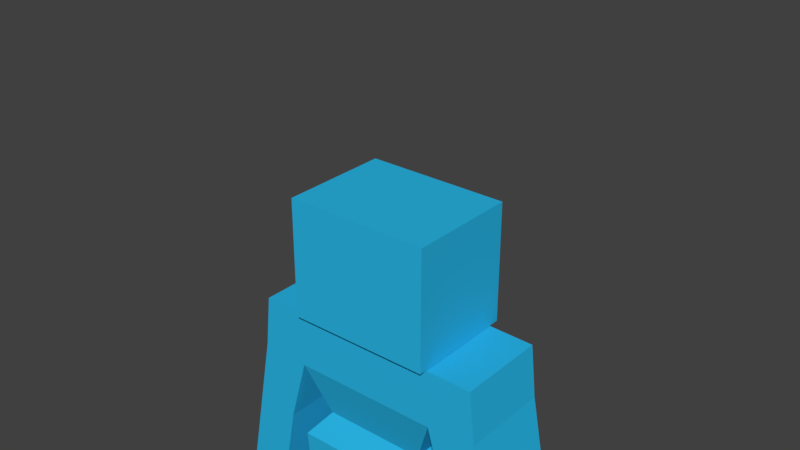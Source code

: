 # Source: BlockStarved.blend  (saved by Blender 2.77.0; exported with 4.5.12 LTS)
import bpy
from mathutils import Matrix  # noqa: F401  (used for matrix-valued properties, if any)

bpy.ops.wm.read_factory_settings(use_empty=True)
scene = bpy.context.scene
scene.name = 'Scene'

# ---- collections
col_collection_1 = bpy.data.collections.new('Collection 1'); scene.collection.children.link(col_collection_1)

# ---- materials (node trees are filled in below, after node groups)
mat_shirt = bpy.data.materials.new('Shirt')
mat_shirt.alpha_threshold = 0.0
mat_shirt.use_transparent_shadow = False
mat_shirt.diffuse_color = (0.02389, 0.4763, 0.8, 1.0)
mat_shirt.specular_color = (0.003492, 0.2473, 1.0)
mat_shirt.roughness = 0.5
mat_shirt.specular_intensity = 0.1286
mat_shirt.line_color = (0.0, 0.0, 0.0, 1.0)

# ---- material node trees

# ---- world
world_world = bpy.data.worlds.new('World'); scene.world = world_world
world_world.color = (0.05088, 0.05088, 0.05088)
world_world.use_sun_shadow = False
world_world.sun_shadow_jitter_overblur = 0.0
world_world.cycles.sampling_method = 'MANUAL'

# ---- meshes
me_cube = bpy.data.meshes.new('Cube')
me_cube.from_pydata([(1.263, 0.6336, -1.011), (1.263, -0.9273, -1.011), (0.9731, 0.4545, 1.0), (0.9731, -0.7482, 1.0), (1.381, -1.0, 3.039), (1.381, 0.7063, 3.039), (1.381, 0.7063, 0.4865), (1.381, -1.0, 0.4865), (1.381, 0.7063, 1.965), (1.381, -1.0, 1.965), (1.151, -1.0, 3.039), (1.151, 0.7063, 3.039), (1.309, 0.6317, -1.058), (1.309, -0.9253, -1.058), (0.8109, 0.4545, 1.0), (0.8109, -0.7482, 1.0), (1.151, -1.0, 0.4865), (1.151, 0.7063, 0.4865), (1.151, -1.0, 1.965), (1.151, 0.7063, 1.965), (0.2007, -1.0, 3.039), (0.2007, 0.7063, 3.039), (0.1414, 0.4545, 1.0), (0.1414, -0.7482, 1.0), (0.2007, -1.0, 0.4865), (0.2007, 0.7063, 0.4865), (0.2007, -1.0, 1.965), (0.2007, 0.7063, 1.965), (1.272, 0.478, -4.22), (1.272, -0.7717, -4.22), (0.2868, 0.478, -4.222), (0.2868, -0.7717, -4.222), (0.2427, 0.5316, -2.527), (0.2427, -0.8252, -2.527), (1.31, 0.5316, -2.525), (1.31, -0.8252, -2.525), (0.2438, 0.5306, -2.903), (1.311, 0.5306, -2.901), (1.311, -0.8243, -2.901), (0.2438, -0.8243, -2.903), (1.32, 0.6311, -1.255), (1.32, -0.9248, -1.255), (2.293, 0.7063, 2.033), (2.186, -1.0, 3.022), (2.293, -1.0, 2.033), (2.5, -1.0, 0.9289), (2.5, 0.7063, 0.9289), (1.728, -1.0, 0.7207), (1.728, 0.7063, 0.7207), (2.836, -1.0, -0.8669), (2.836, 0.7063, -0.8669), (2.064, -1.0, -1.075), (2.064, 0.7063, -1.075), (1.8, -1.0, 0.3321), (2.572, -1.0, 0.5402), (2.572, 0.7063, 0.5402), (1.8, 0.7063, 0.3321), (1.338, -1.153, 3.051), (1.338, -1.153, 5.279), (1.338, 0.9001, 3.051), (1.338, 0.9001, 5.279), (0.0, 0.9001, 5.279), (0.0, 0.9001, 3.051), (0.0, -1.153, 5.279), (0.0, -1.153, 3.051), (2.186, 0.7063, 3.022), (-1.263, 0.6336, -1.011), (-1.263, -0.9273, -1.011), (0.0, -1.0, 3.039), (0.0, 0.7063, 3.039), (-0.9731, 0.4545, 1.0), (-0.9731, -0.7482, 1.0), (-1.381, -1.0, 3.039), (-1.381, 0.7063, 3.039), (-3.557e-06, 0.6336, -1.011), (-3.557e-06, -0.9273, -1.011), (0.0, 0.4545, 1.0), (0.0, -0.7482, 1.0), (-1.381, 0.7063, 0.4865), (-1.381, -1.0, 0.4865), (0.0, 0.7063, 0.4865), (0.0, -1.0, 0.4865), (-1.381, 0.7063, 1.965), (0.0, -1.0, 1.965), (-1.381, -1.0, 1.965), (0.0, 0.7063, 1.965), (-1.151, -1.0, 3.039), (-1.151, 0.7063, 3.039), (-1.309, 0.6317, -1.06), (-1.309, -0.9253, -1.06), (-0.8109, 0.4545, 1.0), (-0.8109, -0.7482, 1.0), (-1.151, -1.0, 0.4865), (-1.151, 0.7063, 0.4865), (-1.151, -1.0, 1.965), (-1.151, 0.7063, 1.965), (-0.2007, -1.0, 3.039), (-0.2007, 0.7063, 3.039), (-0.005997, 0.7042, -0.8706), (-0.005997, -0.9979, -0.8706), (-0.1414, 0.4545, 1.0), (-0.1414, -0.7482, 1.0), (-0.2007, -1.0, 0.4865), (-0.2007, 0.7063, 0.4865), (-0.2007, -1.0, 1.965), (-0.2007, 0.7063, 1.965), (-1.249, 0.4524, -4.222), (-1.249, -0.7461, -4.222), (-0.3039, 0.4524, -4.223), (-0.3039, -0.7461, -4.223), (-0.2332, 0.5421, -2.525), (-0.2332, -0.8358, -2.525), (-1.318, 0.5421, -2.525), (-1.318, -0.8358, -2.525), (-0.2339, 0.5411, -2.907), (-1.317, 0.5411, -2.907), (-1.317, -0.8348, -2.907), (-0.2339, -0.8348, -2.907), (-1.32, 0.6311, -1.257), (-1.32, -0.9248, -1.257), (-2.293, 0.7063, 2.033), (-2.186, -1.0, 3.022), (-2.293, -1.0, 2.033), (-2.5, -1.0, 0.9289), (-2.5, 0.7063, 0.9289), (-1.728, -1.0, 0.7207), (-1.728, 0.7063, 0.7207), (-2.836, -1.0, -0.8669), (-2.836, 0.7063, -0.8669), (-2.064, -1.0, -1.075), (-2.064, 0.7063, -1.075), (-1.8, -1.0, 0.3321), (-2.572, -1.0, 0.5402), (-2.572, 0.7063, 0.5402), (-1.8, 0.7063, 0.3321), (-1.338, -1.153, 3.051), (-1.338, -1.153, 5.279), (-1.338, 0.9001, 3.051), (-1.338, 0.9001, 5.279), (-2.186, 0.7063, 3.022), (-0.005167, -0.9248, -1.193), (-0.005167, 0.6311, -1.193)], [], [(21, 69, 68, 20), (6, 2, 3, 7), (27, 85, 69, 21), (18, 9, 4, 10), (25, 98, 74, 80), (24, 23, 77, 81), (99, 24, 81, 75), (22, 25, 80, 76), (0, 6, 7, 1), (3, 2, 8, 9), (15, 3, 9, 18), (22, 76, 85, 27), (2, 14, 19, 8), (23, 15, 18, 26), (2, 6, 17, 14), (1, 7, 16, 13), (0, 1, 13, 12), (7, 3, 15, 16), (6, 0, 12, 17), (26, 18, 10, 20), (8, 19, 11, 5), (5, 11, 10, 4), (83, 26, 20, 68), (77, 23, 26, 83), (14, 22, 27, 19), (14, 17, 25, 22), (13, 16, 24, 99), (39, 36, 30, 31), (16, 15, 23, 24), (17, 12, 98, 25), (19, 27, 21, 11), (11, 21, 20, 10), (28, 29, 31, 30), (36, 37, 28, 30), (37, 38, 29, 28), (38, 39, 31, 29), (41, 140, 33, 35), (40, 41, 35, 34), (141, 40, 34, 32), (140, 141, 32, 33), (35, 33, 39, 38), (34, 35, 38, 37), (32, 34, 37, 36), (33, 32, 36, 39), (98, 12, 40, 141), (12, 13, 41, 40), (13, 99, 140, 41), (4, 9, 44, 43), (44, 9, 47, 45), (8, 5, 65, 42), (56, 55, 50, 52), (5, 4, 43, 65), (55, 54, 49, 50), (54, 53, 51, 49), (53, 56, 52, 51), (8, 42, 46, 48), (51, 52, 50, 49), (47, 48, 56, 53), (42, 44, 45, 46), (9, 8, 48, 47), (61, 60, 59, 62), (60, 58, 57, 59), (64, 62, 59, 57), (46, 45, 54, 55), (58, 60, 61, 63), (48, 46, 55, 56), (58, 63, 64, 57), (45, 47, 53, 54), (44, 42, 65, 43), (97, 96, 68, 69), (78, 79, 71, 70), (105, 97, 69, 85), (94, 86, 72, 84), (103, 80, 74, 98), (102, 81, 77, 101), (98, 74, 75, 99), (99, 75, 81, 102), (100, 76, 80, 103), (66, 67, 79, 78), (71, 84, 82, 70), (91, 94, 84, 71), (100, 105, 85, 76), (70, 82, 95, 90), (101, 104, 94, 91), (70, 90, 93, 78), (67, 89, 92, 79), (66, 88, 89, 67), (79, 92, 91, 71), (78, 93, 88, 66), (104, 96, 86, 94), (82, 73, 87, 95), (73, 72, 86, 87), (83, 68, 96, 104), (77, 83, 104, 101), (90, 95, 105, 100), (90, 100, 103, 93), (89, 99, 102, 92), (117, 109, 108, 114), (92, 102, 101, 91), (93, 103, 98, 88), (95, 87, 97, 105), (87, 86, 96, 97), (106, 108, 109, 107), (114, 108, 106, 115), (115, 106, 107, 116), (116, 107, 109, 117), (119, 113, 111, 140), (118, 112, 113, 119), (141, 110, 112, 118), (140, 111, 110, 141), (113, 116, 117, 111), (112, 115, 116, 113), (110, 114, 115, 112), (111, 117, 114, 110), (99, 140, 141, 98), (98, 141, 118, 88), (88, 118, 119, 89), (89, 119, 140, 99), (72, 121, 122, 84), (122, 123, 125, 84), (82, 120, 139, 73), (134, 130, 128, 133), (73, 139, 121, 72), (133, 128, 127, 132), (132, 127, 129, 131), (131, 129, 130, 134), (82, 126, 124, 120), (129, 127, 128, 130), (125, 131, 134, 126), (120, 124, 123, 122), (84, 125, 126, 82), (61, 62, 137, 138), (138, 137, 135, 136), (64, 135, 137, 62), (124, 133, 132, 123), (136, 63, 61, 138), (126, 134, 133, 124), (136, 135, 64, 63), (123, 132, 131, 125), (122, 121, 139, 120)])
_uv = me_cube.uv_layers.new(name='UVMap')
_uv.uv.foreach_set('vector', [0.5789, 0.8521, 0.5834, 0.8734, 0.423, 0.834, 0.4365, 0.8179, 0.6132, 0.6249, 0.6074, 0.662, 0.4798, 0.6405, 0.4858, 0.605, 0.6721, 0.7894, 0.6904, 0.8055, 0.5834, 0.8734, 0.5789, 0.8521, 0.4645, 0.7073, 0.4795, 0.7049, 0.4945, 0.7627, 0.4857, 0.7706, 0.7295, 0.626, 0.7066, 0.3965, 0.7108, 0.3964, 0.7546, 0.625, 0.3897, 0.5799, 0.381, 0.6304, 0.3602, 0.6291, 0.3697, 0.5742, 0.4484, 0.3965, 0.3897, 0.5799, 0.3697, 0.5742, 0.4447, 0.3964, 0.7229, 0.6871, 0.7295, 0.626, 0.7546, 0.625, 0.7481, 0.694, 0.596, 0.5311, 0.6132, 0.6249, 0.4858, 0.605, 0.523, 0.5256, 0.4798, 0.6405, 0.6074, 0.662, 0.585, 0.7273, 0.4795, 0.7049, 0.4634, 0.6389, 0.4798, 0.6405, 0.4795, 0.7049, 0.4645, 0.7073, 0.7229, 0.6871, 0.7481, 0.694, 0.6904, 0.8055, 0.6721, 0.7894, 0.6074, 0.662, 0.6248, 0.6661, 0.5997, 0.7358, 0.585, 0.7273, 0.381, 0.6304, 0.4634, 0.6389, 0.4645, 0.7073, 0.387, 0.7273, 0.6074, 0.662, 0.6132, 0.6249, 0.6301, 0.6248, 0.6248, 0.6661, 0.523, 0.5256, 0.4858, 0.605, 0.4708, 0.601, 0.5207, 0.5224, 0.596, 0.5311, 0.523, 0.5256, 0.5207, 0.5224, 0.5995, 0.5274, 0.4858, 0.605, 0.4798, 0.6405, 0.4634, 0.6389, 0.4708, 0.601, 0.6132, 0.6249, 0.596, 0.5311, 0.5995, 0.5274, 0.6301, 0.6248, 0.387, 0.7273, 0.4645, 0.7073, 0.4857, 0.7706, 0.4365, 0.8179, 0.585, 0.7273, 0.5997, 0.7358, 0.5568, 0.7816, 0.5526, 0.7694, 0.5526, 0.7694, 0.5568, 0.7816, 0.4857, 0.7706, 0.4945, 0.7627, 0.3666, 0.7331, 0.387, 0.7273, 0.4365, 0.8179, 0.423, 0.834, 0.3602, 0.6291, 0.381, 0.6304, 0.387, 0.7273, 0.3666, 0.7331, 0.6248, 0.6661, 0.7229, 0.6871, 0.6721, 0.7894, 0.5997, 0.7358, 0.6248, 0.6661, 0.6301, 0.6248, 0.7295, 0.626, 0.7229, 0.6871, 0.5207, 0.5224, 0.4708, 0.601, 0.3897, 0.5799, 0.4484, 0.3965, 0.1779, 0.5771, 0.1976, 0.6663, 0.1466, 0.6608, 0.1361, 0.621, 0.4708, 0.601, 0.4634, 0.6389, 0.381, 0.6304, 0.3897, 0.5799, 0.6301, 0.6248, 0.5995, 0.5274, 0.7066, 0.3965, 0.7295, 0.626, 0.5997, 0.7358, 0.6721, 0.7894, 0.5789, 0.8521, 0.5568, 0.7816, 0.5568, 0.7816, 0.5789, 0.8521, 0.4365, 0.8179, 0.4857, 0.7706, 0.1257, 0.6832, 0.0002016, 0.6112, 0.1361, 0.621, 0.1466, 0.6608, 0.1976, 0.6663, 0.1616, 0.7318, 0.1257, 0.6832, 0.1466, 0.6608, 0.1616, 0.7318, 0.0002014, 0.8034, 0.0002016, 0.6112, 0.1257, 0.6832, 0.1013, 0.4886, 0.1779, 0.5771, 0.1361, 0.621, 0.0002016, 0.6112, 0.257, 0.403, 0.3052, 0.5316, 0.2071, 0.562, 0.1401, 0.4615, 0.2821, 0.8196, 0.1403, 0.9814, 0.02838, 0.8556, 0.1865, 0.7573, 0.3256, 0.6851, 0.2821, 0.8196, 0.1865, 0.7573, 0.2268, 0.6711, 0.3052, 0.5316, 0.3256, 0.6851, 0.2268, 0.6711, 0.2071, 0.562, 0.1401, 0.4615, 0.2071, 0.562, 0.1779, 0.5771, 0.1013, 0.4886, 0.1865, 0.7573, 0.02838, 0.8556, 0.0002014, 0.8034, 0.1616, 0.7318, 0.2268, 0.6711, 0.1865, 0.7573, 0.1616, 0.7318, 0.1976, 0.6663, 0.2071, 0.562, 0.2268, 0.6711, 0.1976, 0.6663, 0.1779, 0.5771, 0.3598, 0.69, 0.305, 0.8319, 0.2821, 0.8196, 0.3256, 0.6851, 0.305, 0.8319, 0.1616, 0.9998, 0.1403, 0.9814, 0.2821, 0.8196, 0.2788, 0.3964, 0.3363, 0.5222, 0.3052, 0.5316, 0.257, 0.403, 0.564, 0.396, 0.5067, 0.3058, 0.6157, 0.2445, 0.6595, 0.3333, 0.6157, 0.2445, 0.5067, 0.3058, 0.4827, 0.1924, 0.5693, 0.1446, 0.3355, 0.3243, 0.2144, 0.3898, 0.1943, 0.2836, 0.2457, 0.2261, 0.3757, 0.1783, 0.3222, 0.142, 0.3695, 0.1052, 0.387, 0.1226, 0.2144, 0.3898, 0.0002014, 0.3524, 0.04698, 0.2011, 0.1943, 0.2836, 0.3222, 0.142, 0.2547, 0.0002014, 0.441, 0.0002015, 0.3695, 0.1052, 0.5513, 0.1131, 0.4723, 0.166, 0.4259, 0.1128, 0.441, 0.0002015, 0.4723, 0.166, 0.3757, 0.1783, 0.387, 0.1226, 0.4259, 0.1128, 0.3355, 0.3243, 0.2457, 0.2261, 0.3012, 0.1607, 0.369, 0.2035, 0.4259, 0.1128, 0.387, 0.1226, 0.3695, 0.1052, 0.441, 0.0002015, 0.4827, 0.1924, 0.369, 0.2035, 0.3757, 0.1783, 0.4723, 0.166, 0.2457, 0.2261, 0.1158, 0.1081, 0.2175, 0.02091, 0.3012, 0.1607, 0.5067, 0.3058, 0.3355, 0.3243, 0.369, 0.2035, 0.4827, 0.1924, 0.8545, 0.2942, 0.8106, 0.2041, 0.8895, 0.06028, 0.9981, 0.1433, 0.8106, 0.2041, 0.6599, 0.1786, 0.7251, 0.0002014, 0.8895, 0.06028, 0.755, 0.5795, 0.9233, 0.5795, 0.9233, 0.6883, 0.755, 0.6883, 0.3012, 0.1607, 0.2175, 0.02091, 0.2547, 0.0002014, 0.3222, 0.142, 0.6599, 0.1786, 0.8106, 0.2041, 0.8545, 0.2942, 0.6599, 0.3162, 0.369, 0.2035, 0.3012, 0.1607, 0.3222, 0.142, 0.3757, 0.1783, 0.8639, 0.5791, 0.755, 0.5791, 0.755, 0.3964, 0.8639, 0.3964, 0.5693, 0.1446, 0.4827, 0.1924, 0.4723, 0.166, 0.5513, 0.1131, 0.1158, 0.1081, 0.2457, 0.2261, 0.1943, 0.2836, 0.04698, 0.2011, 0.5789, 0.8521, 0.4365, 0.8179, 0.423, 0.834, 0.5834, 0.8734, 0.6132, 0.6249, 0.4858, 0.605, 0.4798, 0.6405, 0.6074, 0.662, 0.6721, 0.7894, 0.5789, 0.8521, 0.5834, 0.8734, 0.6904, 0.8055, 0.4645, 0.7073, 0.4857, 0.7706, 0.4945, 0.7627, 0.4795, 0.7049, 0.7295, 0.626, 0.7546, 0.625, 0.7108, 0.3964, 0.7066, 0.3965, 0.3897, 0.5799, 0.3697, 0.5742, 0.3602, 0.6291, 0.381, 0.6304, 0.7066, 0.3965, 0.7108, 0.3964, 0.4447, 0.3964, 0.4484, 0.3965, 0.4484, 0.3965, 0.4447, 0.3964, 0.3697, 0.5742, 0.3897, 0.5799, 0.7229, 0.6871, 0.7481, 0.694, 0.7546, 0.625, 0.7295, 0.626, 0.596, 0.5311, 0.523, 0.5256, 0.4858, 0.605, 0.6132, 0.6249, 0.4798, 0.6405, 0.4795, 0.7049, 0.585, 0.7273, 0.6074, 0.662, 0.4634, 0.6389, 0.4645, 0.7073, 0.4795, 0.7049, 0.4798, 0.6405, 0.7229, 0.6871, 0.6721, 0.7894, 0.6904, 0.8055, 0.7481, 0.694, 0.6074, 0.662, 0.585, 0.7273, 0.5997, 0.7358, 0.6248, 0.6661, 0.381, 0.6304, 0.387, 0.7273, 0.4645, 0.7073, 0.4634, 0.6389, 0.6074, 0.662, 0.6248, 0.6661, 0.6301, 0.6248, 0.6132, 0.6249, 0.523, 0.5256, 0.5207, 0.5224, 0.4708, 0.601, 0.4858, 0.605, 0.596, 0.5311, 0.5995, 0.5274, 0.5207, 0.5224, 0.523, 0.5256, 0.4858, 0.605, 0.4708, 0.601, 0.4634, 0.6389, 0.4798, 0.6405, 0.6132, 0.6249, 0.6301, 0.6248, 0.5995, 0.5274, 0.596, 0.5311, 0.387, 0.7273, 0.4365, 0.8179, 0.4857, 0.7706, 0.4645, 0.7073, 0.585, 0.7273, 0.5526, 0.7694, 0.5568, 0.7816, 0.5997, 0.7358, 0.5526, 0.7694, 0.4945, 0.7627, 0.4857, 0.7706, 0.5568, 0.7816, 0.3666, 0.7331, 0.423, 0.834, 0.4365, 0.8179, 0.387, 0.7273, 0.3602, 0.6291, 0.3666, 0.7331, 0.387, 0.7273, 0.381, 0.6304, 0.6248, 0.6661, 0.5997, 0.7358, 0.6721, 0.7894, 0.7229, 0.6871, 0.6248, 0.6661, 0.7229, 0.6871, 0.7295, 0.626, 0.6301, 0.6248, 0.5207, 0.5224, 0.4484, 0.3965, 0.3897, 0.5799, 0.4708, 0.601, 0.1779, 0.5771, 0.1361, 0.621, 0.1466, 0.6608, 0.1976, 0.6663, 0.4708, 0.601, 0.3897, 0.5799, 0.381, 0.6304, 0.4634, 0.6389, 0.6301, 0.6248, 0.7295, 0.626, 0.7066, 0.3965, 0.5995, 0.5274, 0.5997, 0.7358, 0.5568, 0.7816, 0.5789, 0.8521, 0.6721, 0.7894, 0.5568, 0.7816, 0.4857, 0.7706, 0.4365, 0.8179, 0.5789, 0.8521, 0.1257, 0.6832, 0.1466, 0.6608, 0.1361, 0.621, 0.0002016, 0.6112, 0.1976, 0.6663, 0.1466, 0.6608, 0.1257, 0.6832, 0.1616, 0.7318, 0.1616, 0.7318, 0.1257, 0.6832, 0.0002016, 0.6112, 0.0002014, 0.8034, 0.1013, 0.4886, 0.0002016, 0.6112, 0.1361, 0.621, 0.1779, 0.5771, 0.257, 0.403, 0.1401, 0.4615, 0.2071, 0.562, 0.3052, 0.5316, 0.2821, 0.8196, 0.1865, 0.7573, 0.02838, 0.8556, 0.1403, 0.9814, 0.3256, 0.6851, 0.2268, 0.6711, 0.1865, 0.7573, 0.2821, 0.8196, 0.3052, 0.5316, 0.2071, 0.562, 0.2268, 0.6711, 0.3256, 0.6851, 0.1401, 0.4615, 0.1013, 0.4886, 0.1779, 0.5771, 0.2071, 0.562, 0.1865, 0.7573, 0.1616, 0.7318, 0.0002014, 0.8034, 0.02838, 0.8556, 0.2268, 0.6711, 0.1976, 0.6663, 0.1616, 0.7318, 0.1865, 0.7573, 0.2071, 0.562, 0.1779, 0.5771, 0.1976, 0.6663, 0.2268, 0.6711, 0.3363, 0.5222, 0.3052, 0.5316, 0.3256, 0.6851, 0.3598, 0.69, 0.3598, 0.69, 0.3256, 0.6851, 0.2821, 0.8196, 0.305, 0.8319, 0.305, 0.8319, 0.2821, 0.8196, 0.1403, 0.9814, 0.1616, 0.9998, 0.2788, 0.3964, 0.257, 0.403, 0.3052, 0.5316, 0.3363, 0.5222, 0.564, 0.396, 0.6595, 0.3333, 0.6157, 0.2445, 0.5067, 0.3058, 0.6157, 0.2445, 0.5693, 0.1446, 0.4827, 0.1924, 0.5067, 0.3058, 0.3355, 0.3243, 0.2457, 0.2261, 0.1943, 0.2836, 0.2144, 0.3898, 0.3757, 0.1783, 0.387, 0.1226, 0.3695, 0.1052, 0.3222, 0.142, 0.2144, 0.3898, 0.1943, 0.2836, 0.04698, 0.2011, 0.0002014, 0.3524, 0.3222, 0.142, 0.3695, 0.1052, 0.441, 0.0002015, 0.2547, 0.0002014, 0.5513, 0.1131, 0.441, 0.0002015, 0.4259, 0.1128, 0.4723, 0.166, 0.4723, 0.166, 0.4259, 0.1128, 0.387, 0.1226, 0.3757, 0.1783, 0.3355, 0.3243, 0.369, 0.2035, 0.3012, 0.1607, 0.2457, 0.2261, 0.4259, 0.1128, 0.441, 0.0002015, 0.3695, 0.1052, 0.387, 0.1226, 0.4827, 0.1924, 0.4723, 0.166, 0.3757, 0.1783, 0.369, 0.2035, 0.2457, 0.2261, 0.3012, 0.1607, 0.2175, 0.02091, 0.1158, 0.1081, 0.5067, 0.3058, 0.4827, 0.1924, 0.369, 0.2035, 0.3355, 0.3243, 0.8545, 0.2942, 0.9981, 0.1433, 0.8895, 0.06028, 0.8106, 0.2041, 0.8106, 0.2041, 0.8895, 0.06028, 0.7251, 0.0002014, 0.6599, 0.1786, 0.755, 0.5795, 0.755, 0.6883, 0.9233, 0.6883, 0.9233, 0.5795, 0.3012, 0.1607, 0.3222, 0.142, 0.2547, 0.0002014, 0.2175, 0.02091, 0.6599, 0.1786, 0.6599, 0.3162, 0.8545, 0.2942, 0.8106, 0.2041, 0.369, 0.2035, 0.3757, 0.1783, 0.3222, 0.142, 0.3012, 0.1607, 0.8639, 0.5791, 0.8639, 0.3964, 0.755, 0.3964, 0.755, 0.5791, 0.5693, 0.1446, 0.5513, 0.1131, 0.4723, 0.166, 0.4827, 0.1924, 0.1158, 0.1081, 0.04698, 0.2011, 0.1943, 0.2836, 0.2457, 0.2261])
me_cube.materials.append(mat_shirt)
me_cube.use_remesh_preserve_volume = False
me_cube.use_remesh_preserve_attributes = False
me_cube.use_mirror_vertex_groups = False
me_cube.update()
arm_armature = bpy.data.armatures.new('Armature')  # bones are not reproduced

# ---- objects
ob_armature = bpy.data.objects.new('Armature', arm_armature)
ob_cube = bpy.data.objects.new('Cube', me_cube)

# ---- transforms, parenting, visibility, modifiers, constraints
ob_armature.location = (0.0194, -0.1078, -0.657)
ob_armature.scale = (1.668, 1.668, 1.668)
ob_armature.show_in_front = True
ob_armature.lineart.crease_threshold = 0.0
ob_cube.parent = ob_armature
ob_cube.matrix_parent_inverse = Matrix(((0.5993, 0.0, 0.0, -0.01163), (0.0, 0.5993, 0.0, 0.06459), (0.0, 0.0, 0.5993, 0.3938), (0.0, 0.0, 0.0, 1.0)))
ob_cube.location = (0.0, 0.0, 0.0)
ob_cube.lock_rotations_4d = False
ob_cube.empty_display_type = 'ARROWS'
ob_cube.lineart.crease_threshold = 0.0
_vg = ob_cube.vertex_groups.new(name='Hips')
for _i, _w in zip([0, 1, 2, 3, 6, 7, 8, 9, 12, 13, 14, 15, 16, 17, 18, 19, 22, 23, 24, 25, 26, 27, 32, 33, 34, 35, 36, 39, 40, 41, 66, 67, 70, 71, 74, 75, 76, 77, 78, 79, 80, 81, 82, 83, 84, 85, 88, 89, 90, 91, 92, 93, 94, 95, 98, 99, 100, 101, 102, 103, 104, 105, 110, 111, 112, 113, 114, 117, 118, 119, 140, 141], [0.2154, 0.2165, 0.5032, 0.4945, 0.6721, 0.6558, 0.07616, 0.07306, 0.1969, 0.1963, 0.5405, 0.5264, 0.676, 0.7032, 0.09963, 0.1004, 0.8001, 0.7728, 0.8653, 0.8974, 0.1161, 0.1077, 0.1109, 0.1063, 0.002853, 0.01054, 0.0272, 0.02464, 0.1405, 0.1409, 0.216, 0.2173, 0.5007, 0.4919, 0.86, 0.877, 0.8078, 0.7787, 0.6664, 0.6499, 0.9041, 0.8396, 0.07587, 0.1165, 0.07276, 0.1077, 0.1971, 0.1967, 0.5377, 0.5236, 0.6705, 0.6976, 0.09934, 0.1001, 0.8643, 0.8723, 0.798, 0.7708, 0.8635, 0.8962, 0.1169, 0.1087, 0.1107, 0.1064, 0.003386, 0.01072, 0.02716, 0.02479, 0.1409, 0.1415, 0.7696, 0.771]): _vg.add([_i], _w, 'REPLACE')
_vg = ob_cube.vertex_groups.new(name='ULeg.L')
for _i, _w in zip([0, 1, 2, 3, 6, 7, 12, 13, 14, 15, 16, 17, 24, 28, 29, 30, 31, 32, 33, 34, 35, 36, 37, 38, 39, 40, 41, 74, 75, 81, 98, 99, 102, 140, 141], [0.7096, 0.7043, 0.05208, 0.05473, 0.1262, 0.1341, 0.7334, 0.7299, 0.05355, 0.05986, 0.1283, 0.1106, 0.03683, 0.05538, 0.05337, 0.04585, 0.04878, 0.61, 0.6174, 0.6984, 0.6907, 0.2269, 0.2592, 0.257, 0.2294, 0.7867, 0.7831, 0.05959, 0.01275, 0.06694, 0.05413, 0.02173, 0.01975, 0.0846, 0.08874]): _vg.add([_i], _w, 'REPLACE')
_vg = ob_cube.vertex_groups.new(name='LLeg.L')
for _i, _w in zip([0, 1, 12, 13, 28, 29, 30, 31, 32, 33, 34, 35, 36, 37, 38, 39, 40, 41], [0.01115, 0.01229, 0.01315, 0.01451, 0.9406, 0.9425, 0.9438, 0.9423, 0.2622, 0.2593, 0.2703, 0.2734, 0.7286, 0.7265, 0.7274, 0.7273, 0.04219, 0.04536]): _vg.add([_i], _w, 'REPLACE')
_vg = ob_cube.vertex_groups.new(name='Chest')
for _i, _w in zip([2, 3, 4, 5, 6, 7, 8, 9, 10, 11, 14, 15, 16, 17, 18, 19, 20, 21, 22, 23, 24, 25, 26, 27, 43, 65, 68, 69, 70, 71, 72, 73, 75, 76, 77, 78, 79, 80, 82, 83, 84, 85, 86, 87, 90, 91, 92, 93, 94, 95, 96, 97, 99, 100, 101, 102, 103, 104, 105, 121, 139], [0.2262, 0.2349, 0.1218, 0.126, 0.09648, 0.1005, 0.08703, 0.08366, 0.1995, 0.2032, 0.1797, 0.1848, 0.08806, 0.0863, 0.1728, 0.1773, 0.7557, 0.7837, 0.1273, 0.13, 0.00292, 0.03445, 0.7073, 0.7389, 0.0104, 0.003175, 0.7699, 0.8016, 0.222, 0.2314, 0.1215, 0.1256, 0.01152, 0.1257, 0.1275, 0.09645, 0.1006, 0.03101, 0.08634, 0.7228, 0.08309, 0.7552, 0.199, 0.2026, 0.1774, 0.1829, 0.08833, 0.08671, 0.1719, 0.1763, 0.7541, 0.7818, 0.004306, 0.1281, 0.1305, 0.003665, 0.03609, 0.7049, 0.7361, 0.01021, 0.002997]): _vg.add([_i], _w, 'REPLACE')
_vg = ob_cube.vertex_groups.new(name='Head')
_vg.add([57, 58, 59, 60, 61, 62, 63, 64, 135, 136, 137, 138], 1.0, 'REPLACE')
_vg = ob_cube.vertex_groups.new(name='UpperArm.L')
for _i, _w in zip([2, 3, 4, 5, 6, 7, 8, 9, 10, 11, 14, 15, 16, 17, 18, 19, 20, 21, 22, 23, 26, 27, 42, 43, 44, 45, 46, 47, 48, 53, 54, 55, 56, 65, 68, 69, 83, 85, 96, 97, 104, 105], [0.1857, 0.1822, 0.8314, 0.8288, 0.08198, 0.08266, 0.7199, 0.7298, 0.7479, 0.7479, 0.1921, 0.191, 0.0769, 0.07644, 0.6448, 0.641, 0.156, 0.1422, 0.02354, 0.02924, 0.1151, 0.1036, 0.8354, 0.9189, 0.8349, 0.143, 0.1311, 0.1163, 0.1046, 0.04529, 0.05626, 0.04599, 0.03022, 0.9297, 0.1023, 0.0886, 0.07069, 0.06108, 0.06329, 0.05308, 0.03255, 0.01787]): _vg.add([_i], _w, 'REPLACE')
_vg = ob_cube.vertex_groups.new(name='LArm.L')
for _i, _w in zip([8, 9, 18, 19, 42, 43, 44, 45, 46, 47, 48, 49, 50, 51, 52, 53, 54, 55, 56, 65], [0.1051, 0.1006, 0.06117, 0.06314, 0.1425, 0.03503, 0.1432, 0.8515, 0.8653, 0.8614, 0.8729, 0.9893, 0.9918, 0.9897, 0.9919, 0.9439, 0.941, 0.9501, 0.952, 0.02283]): _vg.add([_i], _w, 'REPLACE')
_vg = ob_cube.vertex_groups.new(name='UpperArm.R')
for _i, _w in zip([20, 21, 26, 27, 68, 69, 70, 71, 72, 73, 77, 78, 79, 82, 83, 84, 85, 86, 87, 90, 91, 92, 93, 94, 95, 96, 97, 100, 101, 104, 105, 120, 121, 122, 123, 124, 125, 126, 131, 132, 133, 134, 139], [0.06333, 0.0531, 0.0326, 0.01792, 0.103, 0.08935, 0.1899, 0.1858, 0.8317, 0.8292, 0.0006809, 0.08502, 0.08543, 0.7206, 0.07135, 0.7303, 0.06182, 0.7484, 0.7484, 0.1953, 0.1937, 0.07935, 0.07934, 0.6456, 0.6418, 0.1574, 0.1438, 0.02574, 0.03106, 0.1166, 0.1053, 0.8354, 0.919, 0.8349, 0.143, 0.1311, 0.1163, 0.1047, 0.04535, 0.05627, 0.046, 0.03028, 0.9298]): _vg.add([_i], _w, 'REPLACE')
_vg = ob_cube.vertex_groups.new(name='LArm.R')
for _i, _w in zip([70, 82, 84, 94, 95, 120, 121, 122, 123, 124, 125, 126, 127, 128, 129, 130, 131, 132, 133, 134, 139], [0.0004711, 0.1051, 0.1006, 0.06125, 0.06324, 0.1425, 0.03504, 0.1433, 0.8515, 0.8653, 0.8614, 0.8729, 0.9893, 0.9918, 0.9897, 0.9919, 0.9439, 0.941, 0.9501, 0.952, 0.02284]): _vg.add([_i], _w, 'REPLACE')
_vg = ob_cube.vertex_groups.new(name='ULeg.R')
for _i, _w in zip([24, 66, 67, 70, 71, 74, 75, 78, 79, 81, 88, 89, 90, 91, 92, 93, 98, 99, 102, 106, 107, 108, 109, 110, 111, 112, 113, 114, 115, 116, 117, 118, 119, 140, 141], [0.0197, 0.7082, 0.7026, 0.05374, 0.05641, 0.05937, 0.01324, 0.1283, 0.1364, 0.06762, 0.7326, 0.7289, 0.05489, 0.06132, 0.1305, 0.1123, 0.05444, 0.02234, 0.03817, 0.05518, 0.05324, 0.04601, 0.04894, 0.6101, 0.6167, 0.6979, 0.6906, 0.2271, 0.2589, 0.2567, 0.2293, 0.786, 0.7821, 0.08495, 0.08903]): _vg.add([_i], _w, 'REPLACE')
_vg = ob_cube.vertex_groups.new(name='LLeg.R')
for _i, _w in zip([66, 67, 88, 89, 106, 107, 108, 109, 110, 111, 112, 113, 114, 115, 116, 117, 118, 119], [0.01115, 0.01224, 0.01322, 0.01452, 0.9408, 0.9427, 0.9437, 0.9421, 0.2624, 0.2598, 0.2704, 0.2733, 0.7284, 0.7268, 0.7276, 0.7273, 0.04226, 0.04535]): _vg.add([_i], _w, 'REPLACE')
_m = ob_cube.modifiers.new('Armature', 'ARMATURE')
_m.object = ob_armature

# ---- collection membership
col_collection_1.objects.link(ob_armature)
col_collection_1.objects.link(ob_cube)

# ---- scene / render settings (as saved in the file)
scene.frame_start = 1; scene.frame_end = 45; scene.frame_set(1)
scene.render.engine = 'BLENDER_EEVEE_NEXT'
scene.render.resolution_percentage = 50
scene.render.dither_intensity = 0.0
scene.cycles.use_denoising = False
scene.cycles.samples = 128
scene.cycles.sampling_pattern = 'TABULATED_SOBOL'
scene.cycles.light_sampling_threshold = 0.0
scene.cycles.use_adaptive_sampling = False
scene.cycles.use_light_tree = False
scene.cycles.blur_glossy = 0.0
scene.cycles.sample_clamp_indirect = 0.0
scene.view_settings.view_transform = 'Standard'
bpy.context.view_layer.update()

# ---- added for rendering (the .blend has no active camera and no usable light): camera, sun
cam_auto = bpy.data.cameras.new('AutoCamera')
cam_auto.lens = 50.0
cam_auto.sensor_width = 36.0
cam_auto.clip_end = 1000.0
ob_auto_camera = bpy.data.objects.new('AutoCamera', cam_auto)
scene.collection.objects.link(ob_auto_camera)
ob_auto_camera.location = (10.2708, -12.3658, 13.0079)
ob_auto_camera.rotation_euler = (1.09748, -7.21219e-08, 0.694738)
scene.camera = ob_auto_camera
light_auto_sun = bpy.data.lights.new('AutoSun', 'SUN')
light_auto_sun.energy = 3.0
light_auto_sun.angle = 0.0523599
ob_auto_sun = bpy.data.objects.new('AutoSun', light_auto_sun)
scene.collection.objects.link(ob_auto_sun)
ob_auto_sun.rotation_euler = (0.872665, 0.174533, 0.523599)
bpy.context.view_layer.update()
